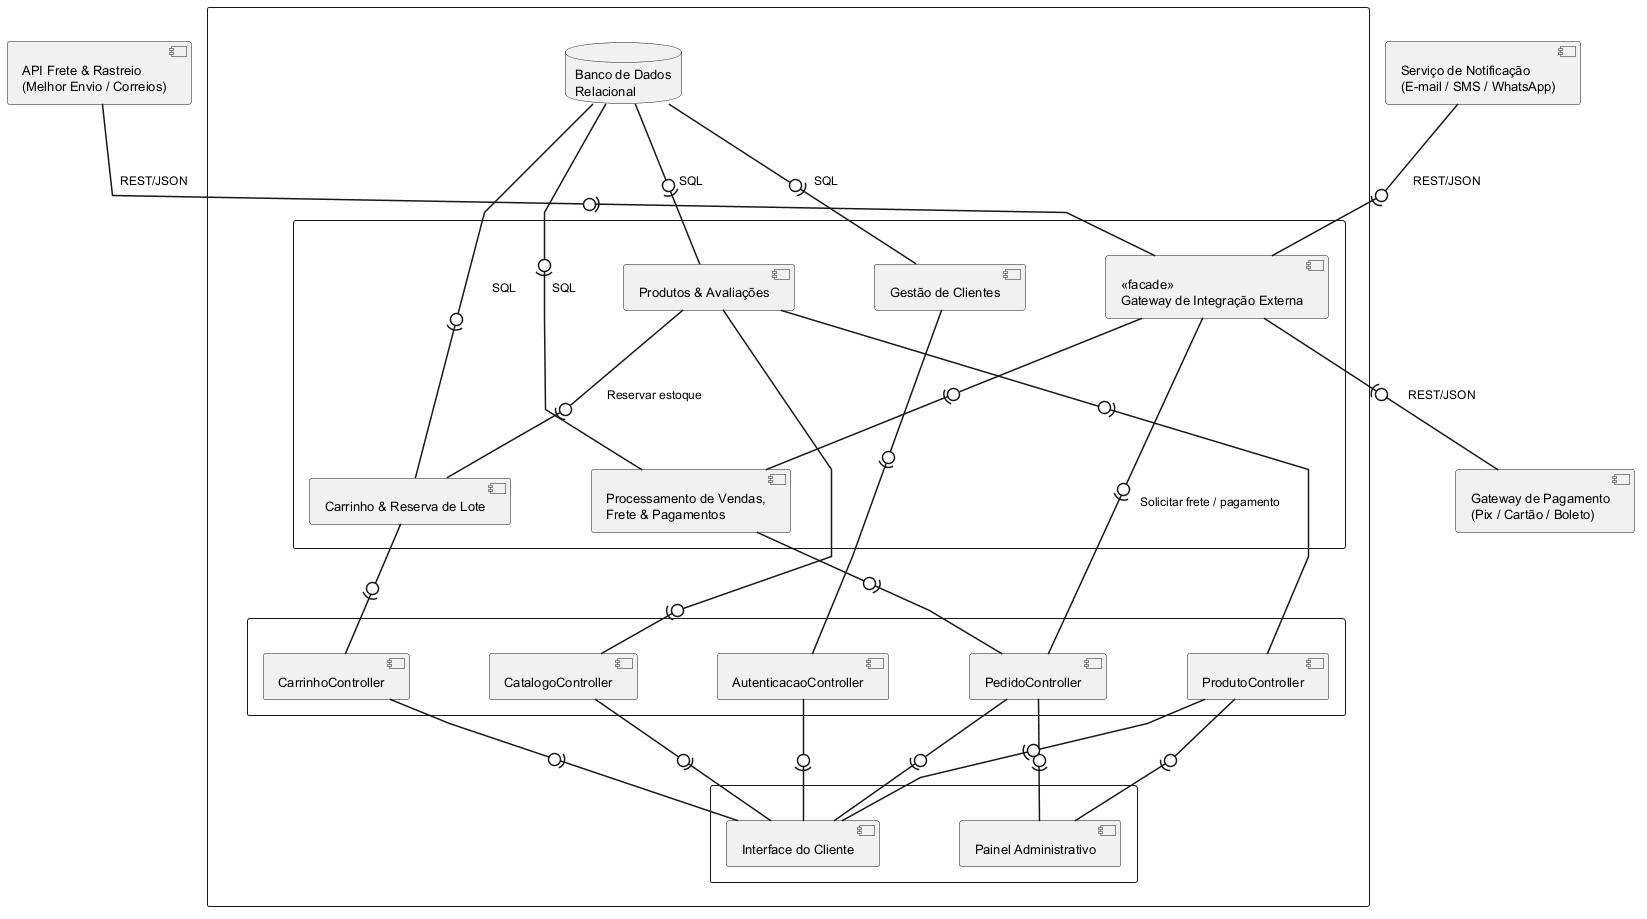

The diagram above was rendered by PlantUML. Its source (embedded in the PNG):
@startuml
skinparam componentStyle uml2
skinparam linetype polyline
skinparam nodesep 80
skinparam ranksep 120
skinparam shadowing false
skinparam monochrome true
skinparam defaultFontSize 13
skinparam ArrowFontSize 12
skinparam ArrowThickness 1.5
top to bottom direction

rectangle " " as Sistema {

  rectangle " " as View {
    [Painel Administrativo] as Painel
    [Interface do Cliente] as Cliente
  }

  rectangle " " as Ctrl {
    [ProdutoController] as ProdutoC
    [CatalogoController] as CatalogoC
    [CarrinhoController] as CarrinhoC
    [AutenticacaoController] as AuthC
    [PedidoController] as PedidoC
  }

  rectangle " " as Neg {
    [Produtos & Avaliações] as Produtos
    [Carrinho & Reserva de Lote] as Carrinho
    [Gestão de Clientes] as Clientes
    [Processamento de Vendas,\nFrete & Pagamentos] as Vendas
    [<<facade>>\nGateway de Integração Externa] as Gateway
  }

  database "Banco de Dados\nRelacional" as BD
}

' ===== External (outside the main frame) =====
[API Frete & Rastreio\n(Melhor Envio / Correios)] as APIFrete
[Gateway de Pagamento\n(Pix / Cartão / Boleto)] as APIPag
[Serviço de Notificação\n(E-mail / SMS / WhatsApp)] as APINotif

' ===== Layout hints (invisible, keep layers in order) =====
Cliente -[hidden]down- CatalogoC
Painel  -[hidden]down- ProdutoC
Produtos -[hidden]down- BD
Gateway -[hidden]down- APIPag

' ===== View -> Controllers =====
ProdutoC  -0)- Painel
PedidoC   -0)- Painel
CatalogoC -0)- Cliente
CarrinhoC -0)- Cliente
ProdutoC  -0)- Cliente
AuthC     -0)- Cliente
PedidoC   -0)- Cliente

' ===== Controllers -> Negócio =====
Produtos -0)- CatalogoC
Produtos -0)- ProdutoC
Carrinho -0)- CarrinhoC
Clientes -0)- AuthC
Vendas   -0)- PedidoC
Gateway  -0)- PedidoC : Solicitar frete / pagamento

' ===== Negócio -> Negócio =====
Produtos -0)- Carrinho : Reservar estoque
Gateway  -0)- Vendas

' ===== Negócio -> Banco de Dados =====
BD -0)- Produtos : SQL
BD -0)- Carrinho : SQL
BD -0)- Clientes : SQL
BD -0)- Vendas   : SQL

' ===== Gateway -> APIs externas =====
APIFrete -0)- Gateway : REST/JSON
APIPag   -0)- Gateway : REST/JSON
APINotif -0)- Gateway : REST/JSON
@enduml